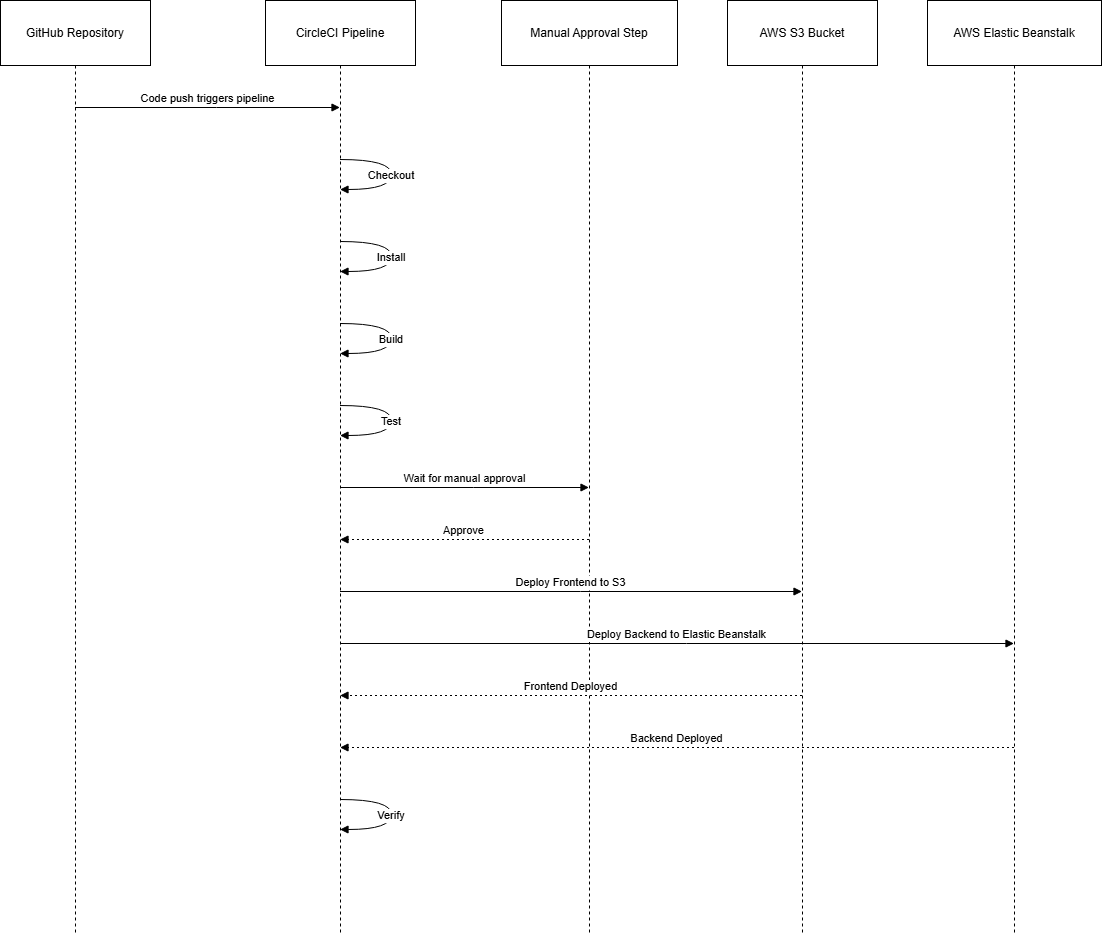

The diagram above was exported from draw.io. Its source (the exported page's mxGraphModel, read from the mxfile embedded in the PNG):
<mxGraphModel dx="1783" dy="929" grid="1" gridSize="10" guides="1" tooltips="1" connect="1" arrows="1" fold="1" page="1" pageScale="1" pageWidth="827" pageHeight="1169" math="0" shadow="0">
  <root>
    <mxCell id="0" />
    <mxCell id="1" parent="0" />
    <mxCell id="2" parent="1" style="shape=umlLifeline;perimeter=lifelinePerimeter;whiteSpace=wrap;container=1;dropTarget=0;collapsible=0;recursiveResize=0;outlineConnect=0;portConstraint=eastwest;newEdgeStyle={&quot;edgeStyle&quot;:&quot;elbowEdgeStyle&quot;,&quot;elbow&quot;:&quot;vertical&quot;,&quot;curved&quot;:0,&quot;rounded&quot;:0};size=65;" value="GitHub Repository" vertex="1">
      <mxGeometry height="934" width="150" as="geometry" />
    </mxCell>
    <mxCell id="3" parent="1" style="shape=umlLifeline;perimeter=lifelinePerimeter;whiteSpace=wrap;container=1;dropTarget=0;collapsible=0;recursiveResize=0;outlineConnect=0;portConstraint=eastwest;newEdgeStyle={&quot;edgeStyle&quot;:&quot;elbowEdgeStyle&quot;,&quot;elbow&quot;:&quot;vertical&quot;,&quot;curved&quot;:0,&quot;rounded&quot;:0};size=65;" value="CircleCI Pipeline" vertex="1">
      <mxGeometry height="934" width="150" x="265" as="geometry" />
    </mxCell>
    <mxCell id="4" parent="1" style="shape=umlLifeline;perimeter=lifelinePerimeter;whiteSpace=wrap;container=1;dropTarget=0;collapsible=0;recursiveResize=0;outlineConnect=0;portConstraint=eastwest;newEdgeStyle={&quot;edgeStyle&quot;:&quot;elbowEdgeStyle&quot;,&quot;elbow&quot;:&quot;vertical&quot;,&quot;curved&quot;:0,&quot;rounded&quot;:0};size=65;" value="Manual Approval Step" vertex="1">
      <mxGeometry height="934" width="176" x="501" as="geometry" />
    </mxCell>
    <mxCell id="5" parent="1" style="shape=umlLifeline;perimeter=lifelinePerimeter;whiteSpace=wrap;container=1;dropTarget=0;collapsible=0;recursiveResize=0;outlineConnect=0;portConstraint=eastwest;newEdgeStyle={&quot;edgeStyle&quot;:&quot;elbowEdgeStyle&quot;,&quot;elbow&quot;:&quot;vertical&quot;,&quot;curved&quot;:0,&quot;rounded&quot;:0};size=65;" value="AWS S3 Bucket" vertex="1">
      <mxGeometry height="934" width="150" x="727" as="geometry" />
    </mxCell>
    <mxCell id="6" parent="1" style="shape=umlLifeline;perimeter=lifelinePerimeter;whiteSpace=wrap;container=1;dropTarget=0;collapsible=0;recursiveResize=0;outlineConnect=0;portConstraint=eastwest;newEdgeStyle={&quot;edgeStyle&quot;:&quot;elbowEdgeStyle&quot;,&quot;elbow&quot;:&quot;vertical&quot;,&quot;curved&quot;:0,&quot;rounded&quot;:0};size=65;" value="AWS Elastic Beanstalk" vertex="1">
      <mxGeometry height="934" width="174" x="927" as="geometry" />
    </mxCell>
    <mxCell id="7" edge="1" parent="1" source="2" style="verticalAlign=bottom;edgeStyle=elbowEdgeStyle;elbow=vertical;curved=0;rounded=0;endArrow=block;" target="3" value="Code push triggers pipeline">
      <mxGeometry relative="1" as="geometry">
        <Array as="points">
          <mxPoint x="216" y="107" />
        </Array>
      </mxGeometry>
    </mxCell>
    <mxCell id="8" edge="1" parent="1" source="3" style="curved=1;endArrow=block;" target="3" value="Checkout">
      <mxGeometry relative="1" as="geometry">
        <Array as="points">
          <mxPoint x="391" y="159" />
          <mxPoint x="391" y="189" />
        </Array>
      </mxGeometry>
    </mxCell>
    <mxCell id="9" edge="1" parent="1" source="3" style="curved=1;endArrow=block;" target="3" value="Install">
      <mxGeometry relative="1" as="geometry">
        <Array as="points">
          <mxPoint x="391" y="241" />
          <mxPoint x="391" y="271" />
        </Array>
      </mxGeometry>
    </mxCell>
    <mxCell id="10" edge="1" parent="1" source="3" style="curved=1;endArrow=block;" target="3" value="Build">
      <mxGeometry relative="1" as="geometry">
        <Array as="points">
          <mxPoint x="391" y="323" />
          <mxPoint x="391" y="353" />
        </Array>
      </mxGeometry>
    </mxCell>
    <mxCell id="11" edge="1" parent="1" source="3" style="curved=1;endArrow=block;" target="3" value="Test">
      <mxGeometry relative="1" as="geometry">
        <Array as="points">
          <mxPoint x="391" y="405" />
          <mxPoint x="391" y="435" />
        </Array>
      </mxGeometry>
    </mxCell>
    <mxCell id="12" edge="1" parent="1" source="3" style="verticalAlign=bottom;edgeStyle=elbowEdgeStyle;elbow=vertical;curved=0;rounded=0;endArrow=block;" target="4" value="Wait for manual approval">
      <mxGeometry relative="1" as="geometry">
        <Array as="points">
          <mxPoint x="473" y="487" />
        </Array>
      </mxGeometry>
    </mxCell>
    <mxCell id="13" edge="1" parent="1" source="4" style="verticalAlign=bottom;edgeStyle=elbowEdgeStyle;elbow=vertical;curved=0;rounded=0;dashed=1;dashPattern=2 3;endArrow=block;" target="3" value="Approve">
      <mxGeometry relative="1" as="geometry">
        <Array as="points">
          <mxPoint x="476" y="539" />
        </Array>
      </mxGeometry>
    </mxCell>
    <mxCell id="14" edge="1" parent="1" source="3" style="verticalAlign=bottom;edgeStyle=elbowEdgeStyle;elbow=vertical;curved=0;rounded=0;endArrow=block;" target="5" value="Deploy Frontend to S3">
      <mxGeometry relative="1" as="geometry">
        <Array as="points">
          <mxPoint x="580" y="591" />
        </Array>
      </mxGeometry>
    </mxCell>
    <mxCell id="15" edge="1" parent="1" source="3" style="verticalAlign=bottom;edgeStyle=elbowEdgeStyle;elbow=vertical;curved=0;rounded=0;endArrow=block;" target="6" value="Deploy Backend to Elastic Beanstalk">
      <mxGeometry relative="1" as="geometry">
        <Array as="points">
          <mxPoint x="686" y="643" />
        </Array>
      </mxGeometry>
    </mxCell>
    <mxCell id="16" edge="1" parent="1" source="5" style="verticalAlign=bottom;edgeStyle=elbowEdgeStyle;elbow=vertical;curved=0;rounded=0;dashed=1;dashPattern=2 3;endArrow=block;" target="3" value="Frontend Deployed">
      <mxGeometry relative="1" as="geometry">
        <Array as="points">
          <mxPoint x="583" y="695" />
        </Array>
      </mxGeometry>
    </mxCell>
    <mxCell id="17" edge="1" parent="1" source="6" style="verticalAlign=bottom;edgeStyle=elbowEdgeStyle;elbow=vertical;curved=0;rounded=0;dashed=1;dashPattern=2 3;endArrow=block;" target="3" value="Backend Deployed">
      <mxGeometry relative="1" as="geometry">
        <Array as="points">
          <mxPoint x="689" y="747" />
        </Array>
      </mxGeometry>
    </mxCell>
    <mxCell id="18" edge="1" parent="1" source="3" style="curved=1;endArrow=block;" target="3" value="Verify">
      <mxGeometry relative="1" as="geometry">
        <Array as="points">
          <mxPoint x="391" y="799" />
          <mxPoint x="391" y="829" />
        </Array>
      </mxGeometry>
    </mxCell>
  </root>
</mxGraphModel>